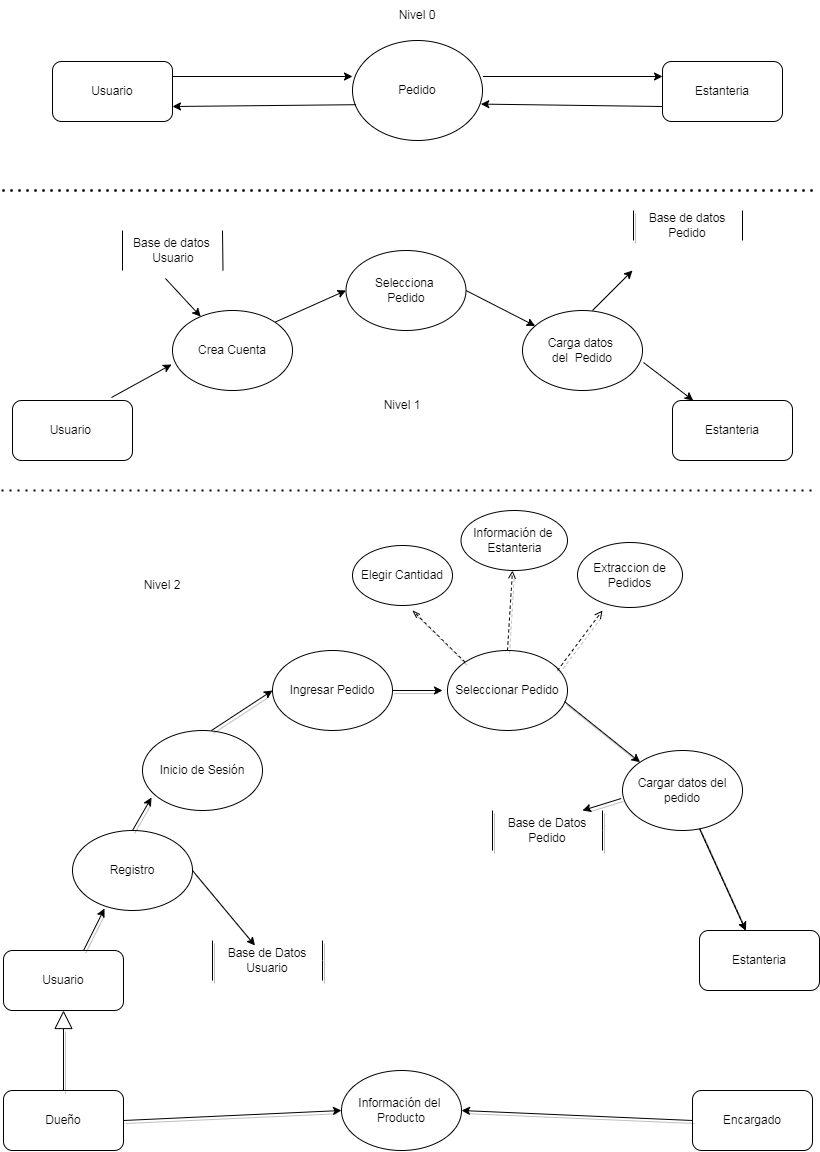

The diagram above was exported from draw.io. Its source (the exported page's mxGraphModel, read from the mxfile embedded in the PNG):
<mxGraphModel dx="1224" dy="682" grid="1" gridSize="10" guides="1" tooltips="1" connect="1" arrows="1" fold="1" page="1" pageScale="1" pageWidth="827" pageHeight="1169" math="0" shadow="0">
  <root>
    <mxCell id="0" />
    <mxCell id="1" parent="0" />
    <mxCell id="4ujeJvqOCRM3ZyIq-uB6-2" value="Pedido" style="ellipse;whiteSpace=wrap;html=1;" vertex="1" parent="1">
      <mxGeometry x="360" y="50" width="130" height="100" as="geometry" />
    </mxCell>
    <mxCell id="4ujeJvqOCRM3ZyIq-uB6-3" value="Usuario" style="rounded=1;whiteSpace=wrap;html=1;" vertex="1" parent="1">
      <mxGeometry x="60" y="71" width="120" height="60" as="geometry" />
    </mxCell>
    <mxCell id="4ujeJvqOCRM3ZyIq-uB6-4" value="Estanteria" style="rounded=1;whiteSpace=wrap;html=1;" vertex="1" parent="1">
      <mxGeometry x="670" y="71" width="120" height="60" as="geometry" />
    </mxCell>
    <mxCell id="4ujeJvqOCRM3ZyIq-uB6-5" value="" style="endArrow=classic;html=1;rounded=0;exitX=1;exitY=0.25;exitDx=0;exitDy=0;" edge="1" parent="1" source="4ujeJvqOCRM3ZyIq-uB6-3">
      <mxGeometry width="50" height="50" relative="1" as="geometry">
        <mxPoint x="190" y="81" as="sourcePoint" />
        <mxPoint x="360" y="86" as="targetPoint" />
      </mxGeometry>
    </mxCell>
    <mxCell id="4ujeJvqOCRM3ZyIq-uB6-6" value="" style="endArrow=classic;html=1;rounded=0;entryX=0;entryY=0.25;entryDx=0;entryDy=0;exitX=1.003;exitY=0.36;exitDx=0;exitDy=0;exitPerimeter=0;" edge="1" parent="1" source="4ujeJvqOCRM3ZyIq-uB6-2" target="4ujeJvqOCRM3ZyIq-uB6-4">
      <mxGeometry width="50" height="50" relative="1" as="geometry">
        <mxPoint x="540" y="131" as="sourcePoint" />
        <mxPoint x="590" y="81" as="targetPoint" />
      </mxGeometry>
    </mxCell>
    <mxCell id="4ujeJvqOCRM3ZyIq-uB6-7" value="" style="endArrow=classic;html=1;rounded=0;entryX=1;entryY=0.75;entryDx=0;entryDy=0;exitX=0.027;exitY=0.642;exitDx=0;exitDy=0;exitPerimeter=0;" edge="1" parent="1" source="4ujeJvqOCRM3ZyIq-uB6-2" target="4ujeJvqOCRM3ZyIq-uB6-3">
      <mxGeometry width="50" height="50" relative="1" as="geometry">
        <mxPoint x="220" y="191" as="sourcePoint" />
        <mxPoint x="270" y="141" as="targetPoint" />
      </mxGeometry>
    </mxCell>
    <mxCell id="4ujeJvqOCRM3ZyIq-uB6-8" value="" style="endArrow=classic;html=1;rounded=0;entryX=0.987;entryY=0.636;entryDx=0;entryDy=0;entryPerimeter=0;exitX=0;exitY=0.75;exitDx=0;exitDy=0;" edge="1" parent="1" source="4ujeJvqOCRM3ZyIq-uB6-4" target="4ujeJvqOCRM3ZyIq-uB6-2">
      <mxGeometry width="50" height="50" relative="1" as="geometry">
        <mxPoint x="570" y="171" as="sourcePoint" />
        <mxPoint x="620" y="121" as="targetPoint" />
      </mxGeometry>
    </mxCell>
    <mxCell id="4ujeJvqOCRM3ZyIq-uB6-9" value="Nivel 0" style="text;html=1;strokeColor=none;fillColor=none;align=center;verticalAlign=middle;whiteSpace=wrap;rounded=0;" vertex="1" parent="1">
      <mxGeometry x="395" y="10" width="60" height="30" as="geometry" />
    </mxCell>
    <mxCell id="4ujeJvqOCRM3ZyIq-uB6-10" value="" style="endArrow=none;dashed=1;html=1;dashPattern=1 3;strokeWidth=2;rounded=0;" edge="1" parent="1">
      <mxGeometry width="50" height="50" relative="1" as="geometry">
        <mxPoint x="10" y="200" as="sourcePoint" />
        <mxPoint x="820" y="200" as="targetPoint" />
      </mxGeometry>
    </mxCell>
    <mxCell id="4ujeJvqOCRM3ZyIq-uB6-11" value="Usuario&amp;nbsp;" style="rounded=1;whiteSpace=wrap;html=1;" vertex="1" parent="1">
      <mxGeometry x="20" y="410" width="120" height="60" as="geometry" />
    </mxCell>
    <mxCell id="4ujeJvqOCRM3ZyIq-uB6-12" value="Estanteria" style="rounded=1;whiteSpace=wrap;html=1;" vertex="1" parent="1">
      <mxGeometry x="680" y="410" width="120" height="60" as="geometry" />
    </mxCell>
    <mxCell id="4ujeJvqOCRM3ZyIq-uB6-13" value="Crea Cuenta" style="ellipse;whiteSpace=wrap;html=1;" vertex="1" parent="1">
      <mxGeometry x="180" y="320" width="120" height="80" as="geometry" />
    </mxCell>
    <mxCell id="4ujeJvqOCRM3ZyIq-uB6-14" value="Selecciona&amp;nbsp;&lt;br&gt;Pedido" style="ellipse;whiteSpace=wrap;html=1;" vertex="1" parent="1">
      <mxGeometry x="353.5" y="260" width="120" height="80" as="geometry" />
    </mxCell>
    <mxCell id="4ujeJvqOCRM3ZyIq-uB6-15" value="Carga datos&amp;nbsp;&lt;br&gt;del&amp;nbsp; Pedido" style="ellipse;whiteSpace=wrap;html=1;" vertex="1" parent="1">
      <mxGeometry x="530" y="320" width="120" height="80" as="geometry" />
    </mxCell>
    <mxCell id="4ujeJvqOCRM3ZyIq-uB6-17" value="" style="endArrow=classic;html=1;rounded=0;exitX=0.858;exitY=0.967;exitDx=0;exitDy=0;exitPerimeter=0;" edge="1" parent="1" target="4ujeJvqOCRM3ZyIq-uB6-13">
      <mxGeometry width="50" height="50" relative="1" as="geometry">
        <mxPoint x="172.96000000000004" y="288.02" as="sourcePoint" />
        <mxPoint x="270" y="270" as="targetPoint" />
      </mxGeometry>
    </mxCell>
    <mxCell id="4ujeJvqOCRM3ZyIq-uB6-21" value="" style="endArrow=classic;html=1;rounded=0;entryX=-0.008;entryY=0.675;entryDx=0;entryDy=0;entryPerimeter=0;exitX=0.825;exitY=-0.05;exitDx=0;exitDy=0;exitPerimeter=0;" edge="1" parent="1" source="4ujeJvqOCRM3ZyIq-uB6-11" target="4ujeJvqOCRM3ZyIq-uB6-13">
      <mxGeometry width="50" height="50" relative="1" as="geometry">
        <mxPoint x="120" y="420" as="sourcePoint" />
        <mxPoint x="170" y="370" as="targetPoint" />
      </mxGeometry>
    </mxCell>
    <mxCell id="4ujeJvqOCRM3ZyIq-uB6-22" value="" style="endArrow=classic;html=1;rounded=0;exitX=1;exitY=0;exitDx=0;exitDy=0;entryX=0;entryY=0.5;entryDx=0;entryDy=0;" edge="1" parent="1" source="4ujeJvqOCRM3ZyIq-uB6-13" target="4ujeJvqOCRM3ZyIq-uB6-14">
      <mxGeometry width="50" height="50" relative="1" as="geometry">
        <mxPoint x="300" y="300" as="sourcePoint" />
        <mxPoint x="350" y="250" as="targetPoint" />
      </mxGeometry>
    </mxCell>
    <mxCell id="4ujeJvqOCRM3ZyIq-uB6-23" value="" style="endArrow=classic;html=1;rounded=0;exitX=1;exitY=0.5;exitDx=0;exitDy=0;" edge="1" parent="1" source="4ujeJvqOCRM3ZyIq-uB6-14" target="4ujeJvqOCRM3ZyIq-uB6-15">
      <mxGeometry width="50" height="50" relative="1" as="geometry">
        <mxPoint x="490" y="310" as="sourcePoint" />
        <mxPoint x="540" y="260" as="targetPoint" />
      </mxGeometry>
    </mxCell>
    <mxCell id="4ujeJvqOCRM3ZyIq-uB6-24" value="" style="endArrow=classic;html=1;rounded=0;exitX=1.008;exitY=0.65;exitDx=0;exitDy=0;exitPerimeter=0;" edge="1" parent="1" source="4ujeJvqOCRM3ZyIq-uB6-15" target="4ujeJvqOCRM3ZyIq-uB6-12">
      <mxGeometry width="50" height="50" relative="1" as="geometry">
        <mxPoint x="680" y="380" as="sourcePoint" />
        <mxPoint x="730" y="330" as="targetPoint" />
      </mxGeometry>
    </mxCell>
    <mxCell id="4ujeJvqOCRM3ZyIq-uB6-25" value="Nivel 1" style="text;html=1;strokeColor=none;fillColor=none;align=center;verticalAlign=middle;whiteSpace=wrap;rounded=0;" vertex="1" parent="1">
      <mxGeometry x="380" y="400" width="60" height="30" as="geometry" />
    </mxCell>
    <mxCell id="4ujeJvqOCRM3ZyIq-uB6-26" value="" style="endArrow=none;dashed=1;html=1;dashPattern=1 3;strokeWidth=2;rounded=0;" edge="1" parent="1">
      <mxGeometry width="50" height="50" relative="1" as="geometry">
        <mxPoint x="9" y="500" as="sourcePoint" />
        <mxPoint x="819" y="500" as="targetPoint" />
      </mxGeometry>
    </mxCell>
    <mxCell id="4ujeJvqOCRM3ZyIq-uB6-27" value="Usuario" style="rounded=1;whiteSpace=wrap;html=1;" vertex="1" parent="1">
      <mxGeometry x="11" y="960" width="120" height="60" as="geometry" />
    </mxCell>
    <mxCell id="4ujeJvqOCRM3ZyIq-uB6-28" value="Estanteria" style="rounded=1;whiteSpace=wrap;html=1;" vertex="1" parent="1">
      <mxGeometry x="707" y="940" width="120" height="60" as="geometry" />
    </mxCell>
    <mxCell id="4ujeJvqOCRM3ZyIq-uB6-30" value="" style="endArrow=none;html=1;rounded=0;" edge="1" parent="1">
      <mxGeometry width="50" height="50" relative="1" as="geometry">
        <mxPoint x="130" y="280" as="sourcePoint" />
        <mxPoint x="130" y="240" as="targetPoint" />
        <Array as="points" />
      </mxGeometry>
    </mxCell>
    <mxCell id="4ujeJvqOCRM3ZyIq-uB6-31" value="" style="endArrow=none;html=1;rounded=0;" edge="1" parent="1">
      <mxGeometry width="50" height="50" relative="1" as="geometry">
        <mxPoint x="230.5" y="280" as="sourcePoint" />
        <mxPoint x="230" y="240" as="targetPoint" />
      </mxGeometry>
    </mxCell>
    <mxCell id="4ujeJvqOCRM3ZyIq-uB6-32" value="Base de datos&amp;nbsp;&lt;br&gt;Usuario" style="text;html=1;strokeColor=none;fillColor=none;align=center;verticalAlign=middle;whiteSpace=wrap;rounded=0;" vertex="1" parent="1">
      <mxGeometry x="131" y="245" width="100" height="30" as="geometry" />
    </mxCell>
    <mxCell id="4ujeJvqOCRM3ZyIq-uB6-33" value="" style="endArrow=classic;html=1;rounded=0;" edge="1" parent="1">
      <mxGeometry width="50" height="50" relative="1" as="geometry">
        <mxPoint x="600" y="320" as="sourcePoint" />
        <mxPoint x="640" y="280" as="targetPoint" />
      </mxGeometry>
    </mxCell>
    <mxCell id="4ujeJvqOCRM3ZyIq-uB6-34" value="" style="endArrow=none;html=1;rounded=0;shadow=1;" edge="1" parent="1">
      <mxGeometry width="50" height="50" relative="1" as="geometry">
        <mxPoint x="641" y="250" as="sourcePoint" />
        <mxPoint x="641" y="220" as="targetPoint" />
      </mxGeometry>
    </mxCell>
    <mxCell id="4ujeJvqOCRM3ZyIq-uB6-35" value="" style="endArrow=none;html=1;rounded=0;" edge="1" parent="1">
      <mxGeometry width="50" height="50" relative="1" as="geometry">
        <mxPoint x="750" y="250" as="sourcePoint" />
        <mxPoint x="750" y="220" as="targetPoint" />
      </mxGeometry>
    </mxCell>
    <mxCell id="4ujeJvqOCRM3ZyIq-uB6-36" value="Base de datos&lt;br&gt;Pedido" style="text;html=1;strokeColor=none;fillColor=default;align=center;verticalAlign=middle;whiteSpace=wrap;rounded=0;" vertex="1" parent="1">
      <mxGeometry x="650" y="220" width="90" height="30" as="geometry" />
    </mxCell>
    <mxCell id="4ujeJvqOCRM3ZyIq-uB6-37" value="Registro" style="ellipse;whiteSpace=wrap;html=1;fillColor=default;" vertex="1" parent="1">
      <mxGeometry x="80" y="840" width="120" height="80" as="geometry" />
    </mxCell>
    <mxCell id="4ujeJvqOCRM3ZyIq-uB6-38" value="Inicio de Sesión" style="ellipse;whiteSpace=wrap;html=1;fillColor=default;" vertex="1" parent="1">
      <mxGeometry x="150" y="740" width="120" height="80" as="geometry" />
    </mxCell>
    <mxCell id="4ujeJvqOCRM3ZyIq-uB6-39" value="Ingresar Pedido&lt;br&gt;" style="ellipse;whiteSpace=wrap;html=1;fillColor=default;" vertex="1" parent="1">
      <mxGeometry x="280" y="660" width="120" height="80" as="geometry" />
    </mxCell>
    <mxCell id="4ujeJvqOCRM3ZyIq-uB6-40" value="Seleccionar Pedido" style="ellipse;whiteSpace=wrap;html=1;fillColor=default;" vertex="1" parent="1">
      <mxGeometry x="455" y="660" width="120" height="80" as="geometry" />
    </mxCell>
    <mxCell id="4ujeJvqOCRM3ZyIq-uB6-41" value="Cargar datos del pedido" style="ellipse;whiteSpace=wrap;html=1;fillColor=default;" vertex="1" parent="1">
      <mxGeometry x="630" y="760" width="120" height="80" as="geometry" />
    </mxCell>
    <mxCell id="4ujeJvqOCRM3ZyIq-uB6-46" value="" style="endArrow=open;html=1;rounded=0;shadow=1;dashed=1;endFill=0;" edge="1" parent="1">
      <mxGeometry width="50" height="50" relative="1" as="geometry">
        <mxPoint x="565" y="680" as="sourcePoint" />
        <mxPoint x="610" y="620" as="targetPoint" />
        <Array as="points">
          <mxPoint x="595" y="640" />
        </Array>
      </mxGeometry>
    </mxCell>
    <mxCell id="4ujeJvqOCRM3ZyIq-uB6-47" value="" style="endArrow=open;html=1;rounded=0;shadow=1;dashed=1;exitX=0.5;exitY=0;exitDx=0;exitDy=0;endFill=0;" edge="1" parent="1" source="4ujeJvqOCRM3ZyIq-uB6-40">
      <mxGeometry width="50" height="50" relative="1" as="geometry">
        <mxPoint x="500" y="670" as="sourcePoint" />
        <mxPoint x="520" y="580" as="targetPoint" />
      </mxGeometry>
    </mxCell>
    <mxCell id="4ujeJvqOCRM3ZyIq-uB6-49" value="" style="endArrow=openThin;html=1;rounded=0;shadow=1;dashed=1;exitX=0;exitY=0;exitDx=0;exitDy=0;endFill=0;" edge="1" parent="1" source="4ujeJvqOCRM3ZyIq-uB6-40">
      <mxGeometry width="50" height="50" relative="1" as="geometry">
        <mxPoint x="290" y="620" as="sourcePoint" />
        <mxPoint x="420" y="620" as="targetPoint" />
      </mxGeometry>
    </mxCell>
    <mxCell id="4ujeJvqOCRM3ZyIq-uB6-50" value="Elegir Cantidad" style="ellipse;whiteSpace=wrap;html=1;fillColor=default;" vertex="1" parent="1">
      <mxGeometry x="360" y="555" width="100" height="60" as="geometry" />
    </mxCell>
    <mxCell id="4ujeJvqOCRM3ZyIq-uB6-51" value="" style="endArrow=none;dashed=1;html=1;dashPattern=1 3;strokeWidth=2;rounded=0;" edge="1" parent="1">
      <mxGeometry width="50" height="50" relative="1" as="geometry">
        <mxPoint x="10" y="200" as="sourcePoint" />
        <mxPoint x="820" y="200" as="targetPoint" />
      </mxGeometry>
    </mxCell>
    <mxCell id="4ujeJvqOCRM3ZyIq-uB6-54" value="Información de&amp;nbsp;&lt;br&gt;Estanteria" style="ellipse;whiteSpace=wrap;html=1;fillColor=default;" vertex="1" parent="1">
      <mxGeometry x="468.5" y="520" width="106.5" height="60" as="geometry" />
    </mxCell>
    <mxCell id="4ujeJvqOCRM3ZyIq-uB6-55" value="Extraccion de&lt;br&gt;Pedidos" style="ellipse;whiteSpace=wrap;html=1;fillColor=default;" vertex="1" parent="1">
      <mxGeometry x="585" y="552" width="105" height="65" as="geometry" />
    </mxCell>
    <mxCell id="4ujeJvqOCRM3ZyIq-uB6-56" value="" style="endArrow=classic;html=1;rounded=0;shadow=1;entryX=0.267;entryY=0.975;entryDx=0;entryDy=0;exitX=0.667;exitY=0;exitDx=0;exitDy=0;exitPerimeter=0;entryPerimeter=0;endFill=1;" edge="1" parent="1" source="4ujeJvqOCRM3ZyIq-uB6-27" target="4ujeJvqOCRM3ZyIq-uB6-37">
      <mxGeometry width="50" height="50" relative="1" as="geometry">
        <mxPoint x="40" y="950" as="sourcePoint" />
        <mxPoint x="90" y="900" as="targetPoint" />
      </mxGeometry>
    </mxCell>
    <mxCell id="4ujeJvqOCRM3ZyIq-uB6-57" value="" style="endArrow=classic;html=1;rounded=0;shadow=1;entryX=0.075;entryY=0.838;entryDx=0;entryDy=0;entryPerimeter=0;exitX=0.5;exitY=0;exitDx=0;exitDy=0;endFill=1;" edge="1" parent="1" source="4ujeJvqOCRM3ZyIq-uB6-37" target="4ujeJvqOCRM3ZyIq-uB6-38">
      <mxGeometry width="50" height="50" relative="1" as="geometry">
        <mxPoint x="100" y="850" as="sourcePoint" />
        <mxPoint x="150" y="800" as="targetPoint" />
      </mxGeometry>
    </mxCell>
    <mxCell id="4ujeJvqOCRM3ZyIq-uB6-58" value="" style="endArrow=classic;html=1;rounded=0;shadow=1;entryX=0;entryY=0.5;entryDx=0;entryDy=0;exitX=0.575;exitY=0;exitDx=0;exitDy=0;exitPerimeter=0;endFill=1;" edge="1" parent="1" source="4ujeJvqOCRM3ZyIq-uB6-38" target="4ujeJvqOCRM3ZyIq-uB6-39">
      <mxGeometry width="50" height="50" relative="1" as="geometry">
        <mxPoint x="180" y="740" as="sourcePoint" />
        <mxPoint x="230" y="690" as="targetPoint" />
      </mxGeometry>
    </mxCell>
    <mxCell id="4ujeJvqOCRM3ZyIq-uB6-59" value="" style="endArrow=classic;html=1;rounded=0;shadow=1;exitX=1;exitY=0.5;exitDx=0;exitDy=0;endFill=1;" edge="1" parent="1" source="4ujeJvqOCRM3ZyIq-uB6-39">
      <mxGeometry width="50" height="50" relative="1" as="geometry">
        <mxPoint x="400" y="750" as="sourcePoint" />
        <mxPoint x="450" y="700" as="targetPoint" />
      </mxGeometry>
    </mxCell>
    <mxCell id="4ujeJvqOCRM3ZyIq-uB6-60" value="" style="endArrow=classic;html=1;rounded=0;shadow=1;entryX=0;entryY=0;entryDx=0;entryDy=0;exitX=0.975;exitY=0.638;exitDx=0;exitDy=0;exitPerimeter=0;endFill=1;" edge="1" parent="1" source="4ujeJvqOCRM3ZyIq-uB6-40" target="4ujeJvqOCRM3ZyIq-uB6-41">
      <mxGeometry width="50" height="50" relative="1" as="geometry">
        <mxPoint x="590" y="720" as="sourcePoint" />
        <mxPoint x="640" y="670" as="targetPoint" />
      </mxGeometry>
    </mxCell>
    <mxCell id="4ujeJvqOCRM3ZyIq-uB6-61" value="" style="endArrow=classic;html=1;rounded=0;shadow=1;dashed=1;" edge="1" parent="1" source="4ujeJvqOCRM3ZyIq-uB6-41" target="4ujeJvqOCRM3ZyIq-uB6-28">
      <mxGeometry width="50" height="50" relative="1" as="geometry">
        <mxPoint x="700" y="900" as="sourcePoint" />
        <mxPoint x="750" y="850" as="targetPoint" />
      </mxGeometry>
    </mxCell>
    <mxCell id="4ujeJvqOCRM3ZyIq-uB6-62" value="" style="endArrow=classic;html=1;rounded=0;shadow=1;endFill=1;" edge="1" parent="1">
      <mxGeometry width="50" height="50" relative="1" as="geometry">
        <mxPoint x="707.0008731339999" y="838.3130514088884" as="sourcePoint" />
        <mxPoint x="753.1717647058824" y="940" as="targetPoint" />
      </mxGeometry>
    </mxCell>
    <mxCell id="4ujeJvqOCRM3ZyIq-uB6-63" value="Dueño" style="rounded=1;whiteSpace=wrap;html=1;fillColor=default;" vertex="1" parent="1">
      <mxGeometry x="11" y="1100" width="120" height="60" as="geometry" />
    </mxCell>
    <mxCell id="4ujeJvqOCRM3ZyIq-uB6-64" value="Encargado" style="rounded=1;whiteSpace=wrap;html=1;fillColor=default;" vertex="1" parent="1">
      <mxGeometry x="700" y="1100" width="120" height="60" as="geometry" />
    </mxCell>
    <mxCell id="4ujeJvqOCRM3ZyIq-uB6-65" value="" style="endArrow=block;endSize=16;endFill=0;html=1;rounded=0;shadow=1;exitX=0.5;exitY=0;exitDx=0;exitDy=0;entryX=0.5;entryY=1;entryDx=0;entryDy=0;" edge="1" parent="1" source="4ujeJvqOCRM3ZyIq-uB6-63" target="4ujeJvqOCRM3ZyIq-uB6-27">
      <mxGeometry width="160" relative="1" as="geometry">
        <mxPoint x="210" y="1020" as="sourcePoint" />
        <mxPoint x="370" y="1020" as="targetPoint" />
      </mxGeometry>
    </mxCell>
    <mxCell id="4ujeJvqOCRM3ZyIq-uB6-66" value="Información del&amp;nbsp;&lt;br&gt;Producto" style="ellipse;whiteSpace=wrap;html=1;fillColor=default;" vertex="1" parent="1">
      <mxGeometry x="349" y="1080" width="120" height="80" as="geometry" />
    </mxCell>
    <mxCell id="4ujeJvqOCRM3ZyIq-uB6-67" value="" style="endArrow=classic;html=1;rounded=0;shadow=1;entryX=0;entryY=0.5;entryDx=0;entryDy=0;exitX=1;exitY=0.5;exitDx=0;exitDy=0;" edge="1" parent="1" source="4ujeJvqOCRM3ZyIq-uB6-63" target="4ujeJvqOCRM3ZyIq-uB6-66">
      <mxGeometry width="50" height="50" relative="1" as="geometry">
        <mxPoint x="160" y="1160" as="sourcePoint" />
        <mxPoint x="210" y="1110" as="targetPoint" />
      </mxGeometry>
    </mxCell>
    <mxCell id="4ujeJvqOCRM3ZyIq-uB6-68" value="" style="endArrow=classic;html=1;rounded=0;shadow=1;entryX=1;entryY=0.5;entryDx=0;entryDy=0;exitX=0;exitY=0.5;exitDx=0;exitDy=0;" edge="1" parent="1" source="4ujeJvqOCRM3ZyIq-uB6-64" target="4ujeJvqOCRM3ZyIq-uB6-66">
      <mxGeometry width="50" height="50" relative="1" as="geometry">
        <mxPoint x="690" y="1130" as="sourcePoint" />
        <mxPoint x="610" y="1070" as="targetPoint" />
      </mxGeometry>
    </mxCell>
    <mxCell id="4ujeJvqOCRM3ZyIq-uB6-69" value="Base de Datos&lt;br&gt;Usuario" style="text;html=1;strokeColor=none;fillColor=none;align=center;verticalAlign=middle;whiteSpace=wrap;rounded=0;" vertex="1" parent="1">
      <mxGeometry x="220" y="955" width="110" height="30" as="geometry" />
    </mxCell>
    <mxCell id="4ujeJvqOCRM3ZyIq-uB6-70" value="" style="endArrow=none;html=1;rounded=0;shadow=1;" edge="1" parent="1">
      <mxGeometry width="50" height="50" relative="1" as="geometry">
        <mxPoint x="220" y="990" as="sourcePoint" />
        <mxPoint x="220" y="950" as="targetPoint" />
      </mxGeometry>
    </mxCell>
    <mxCell id="4ujeJvqOCRM3ZyIq-uB6-72" value="" style="endArrow=none;html=1;rounded=0;shadow=1;" edge="1" parent="1">
      <mxGeometry width="50" height="50" relative="1" as="geometry">
        <mxPoint x="330" y="990" as="sourcePoint" />
        <mxPoint x="330" y="950" as="targetPoint" />
        <Array as="points">
          <mxPoint x="330" y="970" />
        </Array>
      </mxGeometry>
    </mxCell>
    <mxCell id="4ujeJvqOCRM3ZyIq-uB6-76" value="" style="endArrow=classic;html=1;rounded=0;shadow=1;exitX=1;exitY=0.5;exitDx=0;exitDy=0;" edge="1" parent="1" source="4ujeJvqOCRM3ZyIq-uB6-37" target="4ujeJvqOCRM3ZyIq-uB6-69">
      <mxGeometry width="50" height="50" relative="1" as="geometry">
        <mxPoint x="250" y="830" as="sourcePoint" />
        <mxPoint x="300" y="780" as="targetPoint" />
      </mxGeometry>
    </mxCell>
    <mxCell id="4ujeJvqOCRM3ZyIq-uB6-78" value="Base de Datos&lt;br&gt;Pedido" style="text;html=1;strokeColor=none;fillColor=none;align=center;verticalAlign=middle;whiteSpace=wrap;rounded=0;" vertex="1" parent="1">
      <mxGeometry x="500" y="825" width="110" height="30" as="geometry" />
    </mxCell>
    <mxCell id="4ujeJvqOCRM3ZyIq-uB6-79" value="" style="endArrow=none;html=1;rounded=0;shadow=1;" edge="1" parent="1">
      <mxGeometry width="50" height="50" relative="1" as="geometry">
        <mxPoint x="500" y="860" as="sourcePoint" />
        <mxPoint x="500" y="820" as="targetPoint" />
      </mxGeometry>
    </mxCell>
    <mxCell id="4ujeJvqOCRM3ZyIq-uB6-80" value="" style="endArrow=none;html=1;rounded=0;shadow=1;" edge="1" parent="1">
      <mxGeometry width="50" height="50" relative="1" as="geometry">
        <mxPoint x="610" y="860" as="sourcePoint" />
        <mxPoint x="610" y="820" as="targetPoint" />
        <Array as="points">
          <mxPoint x="610" y="840" />
        </Array>
      </mxGeometry>
    </mxCell>
    <mxCell id="4ujeJvqOCRM3ZyIq-uB6-81" value="" style="endArrow=classic;html=1;rounded=0;shadow=1;exitX=-0.011;exitY=0.6;exitDx=0;exitDy=0;exitPerimeter=0;" edge="1" parent="1" source="4ujeJvqOCRM3ZyIq-uB6-41">
      <mxGeometry width="50" height="50" relative="1" as="geometry">
        <mxPoint x="580" y="960" as="sourcePoint" />
        <mxPoint x="590" y="820" as="targetPoint" />
      </mxGeometry>
    </mxCell>
    <mxCell id="4ujeJvqOCRM3ZyIq-uB6-82" value="Nivel 2" style="text;html=1;strokeColor=none;fillColor=none;align=center;verticalAlign=middle;whiteSpace=wrap;rounded=0;" vertex="1" parent="1">
      <mxGeometry x="140" y="580" width="60" height="30" as="geometry" />
    </mxCell>
  </root>
</mxGraphModel>